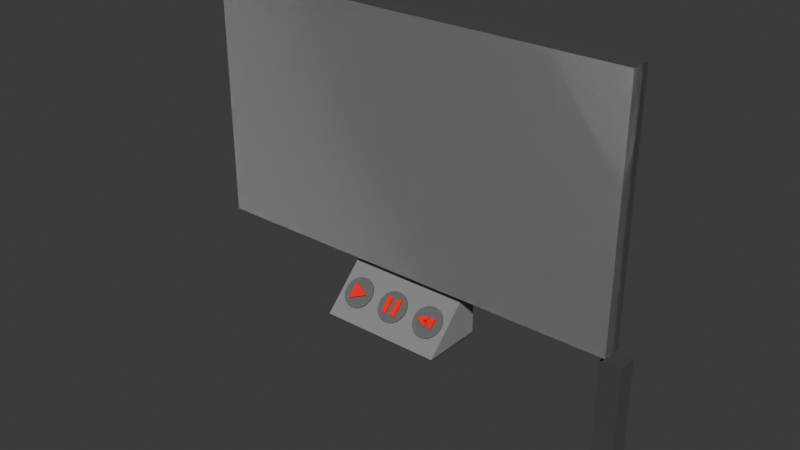 # Source: info-boards.blend  (saved by Blender 4.5.90; exported with 4.5.12 LTS)
import bpy
from mathutils import Matrix  # noqa: F401  (used for matrix-valued properties, if any)

bpy.ops.wm.read_factory_settings(use_empty=True)
scene = bpy.context.scene
scene.name = 'Scene'

# ---- collections
col_large_info_board = bpy.data.collections.new('large-info-board'); scene.collection.children.link(col_large_info_board)
col_play_button = bpy.data.collections.new('play-button'); col_large_info_board.children.link(col_play_button)
col_restart_button = bpy.data.collections.new('restart-button'); col_large_info_board.children.link(col_restart_button)
col_assembly = bpy.data.collections.new('assembly'); col_large_info_board.children.link(col_assembly)
col_pause_button = bpy.data.collections.new('pause-button'); col_large_info_board.children.link(col_pause_button)

# ---- materials (node trees are filled in below, after node groups)
mat_button_disc = bpy.data.materials.new('button-disc')
mat_button_symbol = bpy.data.materials.new('button-symbol')
mat_panel_dark = bpy.data.materials.new('panel-dark')
mat_panel_light = bpy.data.materials.new('panel-light')

# ---- material node trees
mat_button_disc.use_nodes = True; mat_button_disc.node_tree.nodes.clear()
_N = mat_button_disc.node_tree.nodes; _L = mat_button_disc.node_tree.links
n0 = _N.new('ShaderNodeBsdfPrincipled'); n0.name = 'Principled BSDF'; n0.location = (-200, 100)
n0.inputs[0].default_value = (0.1301, 0.1301, 0.1301, 1.0)
n0.inputs[2].default_value = 1.0
n1 = _N.new('ShaderNodeOutputMaterial'); n1.name = 'Material Output'; n1.location = (200, 100)
_L.new(n0.outputs[0], n1.inputs[0])
n1.is_active_output = True
mat_button_symbol.use_nodes = True; mat_button_symbol.node_tree.nodes.clear()
_N = mat_button_symbol.node_tree.nodes; _L = mat_button_symbol.node_tree.links
n0 = _N.new('ShaderNodeBsdfPrincipled'); n0.name = 'Principled BSDF'; n0.location = (-200, 100)
n0.inputs[0].default_value = (1.0, 0.0, 0.0, 1.0)
n0.inputs[2].default_value = 1.0
n1 = _N.new('ShaderNodeOutputMaterial'); n1.name = 'Material Output'; n1.location = (200, 100)
_L.new(n0.outputs[0], n1.inputs[0])
n1.is_active_output = True
mat_panel_dark.use_nodes = True; mat_panel_dark.node_tree.nodes.clear()
_N = mat_panel_dark.node_tree.nodes; _L = mat_panel_dark.node_tree.links
n0 = _N.new('ShaderNodeBsdfPrincipled'); n0.name = 'Principled BSDF'; n0.location = (-200, 100)
n0.inputs[0].default_value = (0.05781, 0.05781, 0.05781, 1.0)
n0.inputs[2].default_value = 1.0
n1 = _N.new('ShaderNodeOutputMaterial'); n1.name = 'Material Output'; n1.location = (200, 100)
_L.new(n0.outputs[0], n1.inputs[0])
n1.is_active_output = True
mat_panel_light.use_nodes = True; mat_panel_light.node_tree.nodes.clear()
_N = mat_panel_light.node_tree.nodes; _L = mat_panel_light.node_tree.links
n0 = _N.new('ShaderNodeBsdfPrincipled'); n0.name = 'Principled BSDF'; n0.location = (-200, 100)
n0.inputs[0].default_value = (0.2462, 0.2462, 0.2462, 1.0)
n0.inputs[2].default_value = 1.0
n1 = _N.new('ShaderNodeOutputMaterial'); n1.name = 'Material Output'; n1.location = (200, 100)
_L.new(n0.outputs[0], n1.inputs[0])
n1.is_active_output = True

# ---- world
world_world = bpy.data.worlds.new('World'); scene.world = world_world
world_world.use_nodes = True; world_world.node_tree.nodes.clear()
_N = world_world.node_tree.nodes; _L = world_world.node_tree.links
n0 = _N.new('ShaderNodeOutputWorld'); n0.name = 'World Output'; n0.location = (200, 100)
n1 = _N.new('ShaderNodeBackground'); n1.name = 'Background'; n1.location = (-200, 100)
n1.inputs[0].default_value = (0.05088, 0.05088, 0.05088, 1.0)
_L.new(n1.outputs[0], n0.inputs[0])
n0.is_active_output = True
world_world.color = (0.05088, 0.05088, 0.05088)
world_world.sun_shadow_jitter_overblur = 0.0

# ---- meshes
me_cylinder_023 = bpy.data.meshes.new('Cylinder.023')
me_cylinder_023.from_pydata([(-2.667, 6.22, 91.66), (-2.472, 6.2, 91.66), (-2.667, 6.22, 93.66), (-2.862, 6.2, 91.66), (-3.049, 6.144, 91.66), (-2.862, 6.2, 93.66), (-3.049, 6.144, 93.66), (-3.222, 6.051, 93.66), (-3.374, 5.927, 93.66), (-3.222, 6.051, 91.66), (-3.374, 5.927, 91.66), (-3.498, 5.775, 91.66), (-3.591, 5.602, 91.66), (-3.498, 5.775, 93.66), (-3.591, 5.602, 93.66), (-3.647, 5.415, 93.66), (-3.667, 5.22, 93.66), (-3.647, 5.415, 91.66), (-3.667, 5.22, 91.66), (-3.647, 5.025, 91.66), (-3.591, 4.837, 91.66), (-3.647, 5.025, 93.66), (-3.591, 4.837, 93.66), (-3.498, 4.664, 93.66), (-3.374, 4.513, 93.66), (-3.498, 4.664, 91.66), (-3.374, 4.513, 91.66), (-3.222, 4.388, 91.66), (-3.049, 4.296, 91.66), (-3.222, 4.388, 93.66), (-3.049, 4.296, 93.66), (-2.862, 4.239, 93.66), (-2.667, 4.22, 93.66), (-2.862, 4.239, 91.66), (-2.667, 4.22, 91.66), (-2.472, 4.239, 91.66), (-2.284, 4.296, 91.66), (-2.472, 4.239, 93.66), (-2.284, 4.296, 93.66), (-2.111, 4.388, 93.66), (-1.96, 4.513, 93.66), (-2.111, 4.388, 91.66), (-1.96, 4.513, 91.66), (-1.835, 4.664, 91.66), (-1.743, 4.837, 91.66), (-1.835, 4.664, 93.66), (-1.743, 4.837, 93.66), (-1.686, 5.025, 93.66), (-1.667, 5.22, 93.66), (-1.686, 5.025, 91.66), (-1.667, 5.22, 91.66), (-1.686, 5.415, 91.66), (-1.743, 5.602, 91.66), (-1.686, 5.415, 93.66), (-1.743, 5.602, 93.66), (-1.835, 5.775, 93.66), (-1.96, 5.927, 93.66), (-1.835, 5.775, 91.66), (-1.96, 5.927, 91.66), (-2.111, 6.051, 91.66), (-2.284, 6.144, 91.66), (-2.111, 6.051, 93.66), (-2.284, 6.144, 93.66), (-2.472, 6.2, 93.66), (-3.067, 4.687, 93.67), (-3.067, 5.754, 93.67), (-3.067, 4.687, 95.67), (-2.0, 5.22, 93.67), (-2.0, 5.22, 93.67), (-2.0, 5.22, 95.67), (-2.0, 5.22, 95.67), (-3.067, 5.754, 95.67)], [], [(0, 1, 60, 59, 58, 57, 52, 51, 50, 49, 44, 43, 42, 41, 36, 35, 34, 33, 28, 27, 26, 25, 20, 19, 18, 17, 12, 11, 10, 9, 4, 3), (0, 2, 63, 1), (3, 5, 2, 0), (4, 6, 5, 3), (63, 2, 5, 6, 7, 8, 13, 14, 15, 16, 21, 22, 23, 24, 29, 30, 31, 32, 37, 38, 39, 40, 45, 46, 47, 48, 53, 54, 55, 56, 61, 62), (9, 7, 6, 4), (10, 8, 7, 9), (11, 13, 8, 10), (12, 14, 13, 11), (17, 15, 14, 12), (18, 16, 15, 17), (19, 21, 16, 18), (20, 22, 21, 19), (25, 23, 22, 20), (26, 24, 23, 25), (27, 29, 24, 26), (28, 30, 29, 27), (33, 31, 30, 28), (34, 32, 31, 33), (35, 37, 32, 34), (36, 38, 37, 35), (41, 39, 38, 36), (42, 40, 39, 41), (43, 45, 40, 42), (44, 46, 45, 43), (49, 47, 46, 44), (50, 48, 47, 49), (51, 53, 48, 50), (52, 54, 53, 51), (57, 55, 54, 52), (58, 56, 55, 57), (59, 61, 56, 58), (60, 62, 61, 59), (1, 63, 62, 60), (65, 68, 67, 64), (64, 66, 71, 65), (67, 69, 66, 64), (68, 70, 69, 67), (70, 71, 66, 69), (65, 71, 70, 68)])
me_cylinder_023.polygons.foreach_set('material_index', [0, 0, 0, 0, 0, 0, 0, 0, 0, 0, 0, 0, 0, 0, 0, 0, 0, 0, 0, 0, 0, 0, 0, 0, 0, 0, 0, 0, 0, 0, 0, 0, 0, 0, 1, 1, 1, 1, 1, 1])
_uv = me_cylinder_023.uv_layers.new(name='UVMap')
_uv.uv.foreach_set('vector', [0.75, 0.49, 0.7968, 0.4854, 0.8418, 0.4717, 0.8833, 0.4496, 0.9197, 0.4197, 0.9496, 0.3833, 0.9717, 0.3418, 0.9854, 0.2968, 0.99, 0.25, 0.9854, 0.2032, 0.9717, 0.1582, 0.9496, 0.1167, 0.9197, 0.08029, 0.8833, 0.05045, 0.8418, 0.02827, 0.7968, 0.01461, 0.75, 0.01, 0.7032, 0.01461, 0.6582, 0.02827, 0.6167, 0.05045, 0.5803, 0.08029, 0.5504, 0.1167, 0.5283, 0.1582, 0.5146, 0.2032, 0.51, 0.25, 0.5146, 0.2968, 0.5283, 0.3418, 0.5504, 0.3833, 0.5803, 0.4197, 0.6167, 0.4496, 0.6582, 0.4717, 0.7032, 0.4854, 1.0, 0.5, 1.0, 1.0, 0.9688, 1.0, 0.9688, 0.5, 0.03125, 0.5, 0.03125, 1.0, 0.0, 1.0, 0.0, 0.5, 0.0625, 0.5, 0.0625, 1.0, 0.03125, 1.0, 0.03125, 0.5, 0.2968, 0.4854, 0.25, 0.49, 0.2032, 0.4854, 0.1582, 0.4717, 0.1167, 0.4496, 0.08029, 0.4197, 0.05045, 0.3833, 0.02827, 0.3418, 0.01461, 0.2968, 0.01, 0.25, 0.01461, 0.2032, 0.02827, 0.1582, 0.05045, 0.1167, 0.08029, 0.08029, 0.1167, 0.05045, 0.1582, 0.02827, 0.2032, 0.01461, 0.25, 0.01, 0.2968, 0.01461, 0.3418, 0.02827, 0.3833, 0.05045, 0.4197, 0.08029, 0.4496, 0.1167, 0.4717, 0.1582, 0.4854, 0.2032, 0.49, 0.25, 0.4854, 0.2968, 0.4717, 0.3418, 0.4496, 0.3833, 0.4197, 0.4197, 0.3833, 0.4496, 0.3418, 0.4717, 0.09375, 0.5, 0.09375, 1.0, 0.0625, 1.0, 0.0625, 0.5, 0.125, 0.5, 0.125, 1.0, 0.09375, 1.0, 0.09375, 0.5, 0.1562, 0.5, 0.1562, 1.0, 0.125, 1.0, 0.125, 0.5, 0.1875, 0.5, 0.1875, 1.0, 0.1562, 1.0, 0.1562, 0.5, 0.2188, 0.5, 0.2188, 1.0, 0.1875, 1.0, 0.1875, 0.5, 0.25, 0.5, 0.25, 1.0, 0.2188, 1.0, 0.2188, 0.5, 0.2812, 0.5, 0.2812, 1.0, 0.25, 1.0, 0.25, 0.5, 0.3125, 0.5, 0.3125, 1.0, 0.2812, 1.0, 0.2812, 0.5, 0.3438, 0.5, 0.3438, 1.0, 0.3125, 1.0, 0.3125, 0.5, 0.375, 0.5, 0.375, 1.0, 0.3438, 1.0, 0.3438, 0.5, 0.4062, 0.5, 0.4062, 1.0, 0.375, 1.0, 0.375, 0.5, 0.4375, 0.5, 0.4375, 1.0, 0.4062, 1.0, 0.4062, 0.5, 0.4688, 0.5, 0.4688, 1.0, 0.4375, 1.0, 0.4375, 0.5, 0.5, 0.5, 0.5, 1.0, 0.4688, 1.0, 0.4688, 0.5, 0.5312, 0.5, 0.5312, 1.0, 0.5, 1.0, 0.5, 0.5, 0.5625, 0.5, 0.5625, 1.0, 0.5312, 1.0, 0.5312, 0.5, 0.5938, 0.5, 0.5938, 1.0, 0.5625, 1.0, 0.5625, 0.5, 0.625, 0.5, 0.625, 1.0, 0.5938, 1.0, 0.5938, 0.5, 0.6562, 0.5, 0.6562, 1.0, 0.625, 1.0, 0.625, 0.5, 0.6875, 0.5, 0.6875, 1.0, 0.6562, 1.0, 0.6562, 0.5, 0.7188, 0.5, 0.7188, 1.0, 0.6875, 1.0, 0.6875, 0.5, 0.75, 0.5, 0.75, 1.0, 0.7188, 1.0, 0.7188, 0.5, 0.7812, 0.5, 0.7812, 1.0, 0.75, 1.0, 0.75, 0.5, 0.8125, 0.5, 0.8125, 1.0, 0.7812, 1.0, 0.7812, 0.5, 0.8438, 0.5, 0.8438, 1.0, 0.8125, 1.0, 0.8125, 0.5, 0.875, 0.5, 0.875, 1.0, 0.8438, 1.0, 0.8438, 0.5, 0.9062, 0.5, 0.9062, 1.0, 0.875, 1.0, 0.875, 0.5, 0.9375, 0.5, 0.9375, 1.0, 0.9062, 1.0, 0.9062, 0.5, 0.9688, 0.5, 0.9688, 1.0, 0.9375, 1.0, 0.9375, 0.5, 0.125, 0.5, 0.375, 0.5, 0.375, 0.75, 0.125, 0.75, 0.375, 0.0, 0.625, 0.0, 0.625, 0.25, 0.375, 0.25, 0.375, 0.75, 0.625, 0.75, 0.625, 1.0, 0.375, 1.0, 0.375, 0.5, 0.625, 0.5, 0.625, 0.75, 0.375, 0.75, 0.625, 0.5, 0.875, 0.5, 0.875, 0.75, 0.625, 0.75, 0.375, 0.25, 0.625, 0.25, 0.625, 0.5, 0.375, 0.5])
me_cylinder_023.materials.append(mat_button_disc)
me_cylinder_023.materials.append(mat_button_symbol)
me_cylinder_023.update()
me_cylinder_022 = bpy.data.meshes.new('Cylinder.022')
me_cylinder_022.from_pydata([(2.667, 6.22, 91.66), (2.862, 6.2, 91.66), (2.667, 6.22, 93.66), (2.472, 6.2, 91.66), (2.284, 6.144, 91.66), (2.472, 6.2, 93.66), (2.284, 6.144, 93.66), (2.111, 6.051, 93.66), (1.96, 5.927, 93.66), (2.111, 6.051, 91.66), (1.96, 5.927, 91.66), (1.835, 5.775, 91.66), (1.743, 5.602, 91.66), (1.835, 5.775, 93.66), (1.743, 5.602, 93.66), (1.686, 5.415, 93.66), (1.667, 5.22, 93.66), (1.686, 5.415, 91.66), (1.667, 5.22, 91.66), (1.686, 5.025, 91.66), (1.743, 4.837, 91.66), (1.686, 5.025, 93.66), (1.743, 4.837, 93.66), (1.835, 4.664, 93.66), (1.96, 4.513, 93.66), (1.835, 4.664, 91.66), (1.96, 4.513, 91.66), (2.111, 4.388, 91.66), (2.284, 4.296, 91.66), (2.111, 4.388, 93.66), (2.284, 4.296, 93.66), (2.472, 4.239, 93.66), (2.667, 4.22, 93.66), (2.472, 4.239, 91.66), (2.667, 4.22, 91.66), (2.862, 4.239, 91.66), (3.049, 4.296, 91.66), (2.862, 4.239, 93.66), (3.049, 4.296, 93.66), (3.222, 4.388, 93.66), (3.374, 4.513, 93.66), (3.222, 4.388, 91.66), (3.374, 4.513, 91.66), (3.498, 4.664, 91.66), (3.591, 4.837, 91.66), (3.498, 4.664, 93.66), (3.591, 4.837, 93.66), (3.647, 5.025, 93.66), (3.667, 5.22, 93.66), (3.647, 5.025, 91.66), (3.667, 5.22, 91.66), (3.647, 5.415, 91.66), (3.591, 5.602, 91.66), (3.647, 5.415, 93.66), (3.591, 5.602, 93.66), (3.498, 5.775, 93.66), (3.374, 5.927, 93.66), (3.498, 5.775, 91.66), (3.374, 5.927, 91.66), (3.222, 6.051, 91.66), (3.049, 6.144, 91.66), (3.222, 6.051, 93.66), (3.049, 6.144, 93.66), (2.862, 6.2, 93.66), (2.7, 4.854, 95.67), (2.7, 5.587, 95.67), (2.7, 4.854, 93.67), (1.967, 5.22, 95.67), (1.967, 5.22, 95.67), (1.967, 5.22, 93.67), (1.967, 5.22, 93.67), (2.7, 5.587, 93.67), (3.145, 4.854, 95.67), (3.145, 5.587, 95.67), (3.145, 4.854, 93.67), (2.412, 5.22, 95.67), (2.412, 5.22, 95.67), (2.412, 5.22, 93.67), (2.412, 5.22, 93.67), (3.145, 5.587, 93.67)], [], [(0, 1, 60, 59, 58, 57, 52, 51, 50, 49, 44, 43, 42, 41, 36, 35, 34, 33, 28, 27, 26, 25, 20, 19, 18, 17, 12, 11, 10, 9, 4, 3), (0, 2, 63, 1), (3, 5, 2, 0), (4, 6, 5, 3), (63, 2, 5, 6, 7, 8, 13, 14, 15, 16, 21, 22, 23, 24, 29, 30, 31, 32, 37, 38, 39, 40, 45, 46, 47, 48, 53, 54, 55, 56, 61, 62), (9, 7, 6, 4), (10, 8, 7, 9), (11, 13, 8, 10), (12, 14, 13, 11), (17, 15, 14, 12), (18, 16, 15, 17), (19, 21, 16, 18), (20, 22, 21, 19), (25, 23, 22, 20), (26, 24, 23, 25), (27, 29, 24, 26), (28, 30, 29, 27), (33, 31, 30, 28), (34, 32, 31, 33), (35, 37, 32, 34), (36, 38, 37, 35), (41, 39, 38, 36), (42, 40, 39, 41), (43, 45, 40, 42), (44, 46, 45, 43), (49, 47, 46, 44), (50, 48, 47, 49), (51, 53, 48, 50), (52, 54, 53, 51), (57, 55, 54, 52), (58, 56, 55, 57), (59, 61, 56, 58), (60, 62, 61, 59), (1, 63, 62, 60), (65, 68, 67, 64), (64, 66, 71, 65), (67, 69, 66, 64), (68, 70, 69, 67), (70, 71, 66, 69), (65, 71, 70, 68), (73, 76, 75, 72), (72, 74, 79, 73), (75, 77, 74, 72), (76, 78, 77, 75), (78, 79, 74, 77), (73, 79, 78, 76)])
me_cylinder_022.polygons.foreach_set('material_index', [0, 0, 0, 0, 0, 0, 0, 0, 0, 0, 0, 0, 0, 0, 0, 0, 0, 0, 0, 0, 0, 0, 0, 0, 0, 0, 0, 0, 0, 0, 0, 0, 0, 0, 1, 1, 1, 1, 1, 1, 1, 1, 1, 1, 1, 1])
_uv = me_cylinder_022.uv_layers.new(name='UVMap')
_uv.uv.foreach_set('vector', [0.75, 0.49, 0.7968, 0.4854, 0.8418, 0.4717, 0.8833, 0.4496, 0.9197, 0.4197, 0.9496, 0.3833, 0.9717, 0.3418, 0.9854, 0.2968, 0.99, 0.25, 0.9854, 0.2032, 0.9717, 0.1582, 0.9496, 0.1167, 0.9197, 0.08029, 0.8833, 0.05045, 0.8418, 0.02827, 0.7968, 0.01461, 0.75, 0.01, 0.7032, 0.01461, 0.6582, 0.02827, 0.6167, 0.05045, 0.5803, 0.08029, 0.5504, 0.1167, 0.5283, 0.1582, 0.5146, 0.2032, 0.51, 0.25, 0.5146, 0.2968, 0.5283, 0.3418, 0.5504, 0.3833, 0.5803, 0.4197, 0.6167, 0.4496, 0.6582, 0.4717, 0.7032, 0.4854, 1.0, 0.5, 1.0, 1.0, 0.9688, 1.0, 0.9688, 0.5, 0.03125, 0.5, 0.03125, 1.0, 0.0, 1.0, 0.0, 0.5, 0.0625, 0.5, 0.0625, 1.0, 0.03125, 1.0, 0.03125, 0.5, 0.2968, 0.4854, 0.25, 0.49, 0.2032, 0.4854, 0.1582, 0.4717, 0.1167, 0.4496, 0.08029, 0.4197, 0.05045, 0.3833, 0.02827, 0.3418, 0.01461, 0.2968, 0.01, 0.25, 0.01461, 0.2032, 0.02827, 0.1582, 0.05045, 0.1167, 0.08029, 0.08029, 0.1167, 0.05045, 0.1582, 0.02827, 0.2032, 0.01461, 0.25, 0.01, 0.2968, 0.01461, 0.3418, 0.02827, 0.3833, 0.05045, 0.4197, 0.08029, 0.4496, 0.1167, 0.4717, 0.1582, 0.4854, 0.2032, 0.49, 0.25, 0.4854, 0.2968, 0.4717, 0.3418, 0.4496, 0.3833, 0.4197, 0.4197, 0.3833, 0.4496, 0.3418, 0.4717, 0.09375, 0.5, 0.09375, 1.0, 0.0625, 1.0, 0.0625, 0.5, 0.125, 0.5, 0.125, 1.0, 0.09375, 1.0, 0.09375, 0.5, 0.1562, 0.5, 0.1562, 1.0, 0.125, 1.0, 0.125, 0.5, 0.1875, 0.5, 0.1875, 1.0, 0.1562, 1.0, 0.1562, 0.5, 0.2188, 0.5, 0.2188, 1.0, 0.1875, 1.0, 0.1875, 0.5, 0.25, 0.5, 0.25, 1.0, 0.2188, 1.0, 0.2188, 0.5, 0.2812, 0.5, 0.2812, 1.0, 0.25, 1.0, 0.25, 0.5, 0.3125, 0.5, 0.3125, 1.0, 0.2812, 1.0, 0.2812, 0.5, 0.3438, 0.5, 0.3438, 1.0, 0.3125, 1.0, 0.3125, 0.5, 0.375, 0.5, 0.375, 1.0, 0.3438, 1.0, 0.3438, 0.5, 0.4062, 0.5, 0.4062, 1.0, 0.375, 1.0, 0.375, 0.5, 0.4375, 0.5, 0.4375, 1.0, 0.4062, 1.0, 0.4062, 0.5, 0.4688, 0.5, 0.4688, 1.0, 0.4375, 1.0, 0.4375, 0.5, 0.5, 0.5, 0.5, 1.0, 0.4688, 1.0, 0.4688, 0.5, 0.5312, 0.5, 0.5312, 1.0, 0.5, 1.0, 0.5, 0.5, 0.5625, 0.5, 0.5625, 1.0, 0.5312, 1.0, 0.5312, 0.5, 0.5938, 0.5, 0.5938, 1.0, 0.5625, 1.0, 0.5625, 0.5, 0.625, 0.5, 0.625, 1.0, 0.5938, 1.0, 0.5938, 0.5, 0.6562, 0.5, 0.6562, 1.0, 0.625, 1.0, 0.625, 0.5, 0.6875, 0.5, 0.6875, 1.0, 0.6562, 1.0, 0.6562, 0.5, 0.7188, 0.5, 0.7188, 1.0, 0.6875, 1.0, 0.6875, 0.5, 0.75, 0.5, 0.75, 1.0, 0.7188, 1.0, 0.7188, 0.5, 0.7812, 0.5, 0.7812, 1.0, 0.75, 1.0, 0.75, 0.5, 0.8125, 0.5, 0.8125, 1.0, 0.7812, 1.0, 0.7812, 0.5, 0.8438, 0.5, 0.8438, 1.0, 0.8125, 1.0, 0.8125, 0.5, 0.875, 0.5, 0.875, 1.0, 0.8438, 1.0, 0.8438, 0.5, 0.9062, 0.5, 0.9062, 1.0, 0.875, 1.0, 0.875, 0.5, 0.9375, 0.5, 0.9375, 1.0, 0.9062, 1.0, 0.9062, 0.5, 0.9688, 0.5, 0.9688, 1.0, 0.9375, 1.0, 0.9375, 0.5, 0.125, 0.5, 0.375, 0.5, 0.375, 0.75, 0.125, 0.75, 0.375, 0.0, 0.625, 0.0, 0.625, 0.25, 0.375, 0.25, 0.375, 0.75, 0.625, 0.75, 0.625, 1.0, 0.375, 1.0, 0.375, 0.5, 0.625, 0.5, 0.625, 0.75, 0.375, 0.75, 0.625, 0.5, 0.875, 0.5, 0.875, 0.75, 0.625, 0.75, 0.375, 0.25, 0.625, 0.25, 0.625, 0.5, 0.375, 0.5, 0.125, 0.5, 0.375, 0.5, 0.375, 0.75, 0.125, 0.75, 0.375, 0.0, 0.625, 0.0, 0.625, 0.25, 0.375, 0.25, 0.375, 0.75, 0.625, 0.75, 0.625, 1.0, 0.375, 1.0, 0.375, 0.5, 0.625, 0.5, 0.625, 0.75, 0.375, 0.75, 0.625, 0.5, 0.875, 0.5, 0.875, 0.75, 0.625, 0.75, 0.375, 0.25, 0.625, 0.25, 0.625, 0.5, 0.375, 0.5])
me_cylinder_022.materials.append(mat_button_disc)
me_cylinder_022.materials.append(mat_button_symbol)
me_cylinder_022.update()
me_cube_002 = bpy.data.meshes.new('Cube.002')
me_cube_002.from_pydata([(-3.0, -1.0, 1.077), (-3.0, -1.0, 3.077), (-3.0, 1.0, 1.077), (-3.0, 1.0, 3.077), (-1.0, -1.0, 1.077), (-1.0, -1.0, 3.077), (-1.0, 1.0, 1.077), (-1.0, 1.0, 3.077), (-1.0, -0.9091, 1.077), (-1.0, -0.9091, 0.0), (-1.0, -1.0, 1.077), (-1.0, -1.0, 0.0), (-3.0, -0.9091, 1.077), (-3.0, -0.9091, 0.0), (-3.0, -1.0, 1.077), (-3.0, -1.0, 0.0), (-1.0, 1.0, 1.077), (-1.0, 1.0, 0.0), (-1.0, 0.9091, 1.077), (-1.0, 0.9091, 0.0), (-3.0, 1.0, 1.077), (-3.0, 1.0, 0.0), (-3.0, 0.9091, 1.077), (-3.0, 0.9091, 0.0), (-1.0, -0.2727, 0.7697), (-1.0, 0.2727, 0.7697), (-1.0, -0.2727, 1.077), (3.0, -0.2727, 0.7697), (3.0, 0.2727, 0.7697), (3.0, -0.2727, 0.7697), (3.0, 0.2727, 0.7697), (-1.0, 0.2727, 1.077), (-3.0, -0.2727, 0.7546), (-3.0, -0.2727, 0.77), (-3.0, 0.2727, 0.7546), (-3.0, 0.2727, 0.77), (3.0, -0.2727, 0.7546), (3.0, -0.2727, 0.77), (3.0, 0.2727, 0.7546), (3.0, 0.2727, 0.77), (-3.0, -0.2727, 0.7692), (-3.0, 0.2727, 0.7692), (-3.0, -0.2727, 1.077), (-1.0, -0.2727, 0.7692), (-1.0, 0.2727, 0.7692), (-1.0, -0.2727, 1.077), (-1.0, 0.2727, 1.077), (-3.0, 0.2727, 1.077)], [], [(0, 1, 3, 2), (2, 3, 7, 6), (6, 7, 5, 4), (4, 5, 1, 0), (2, 6, 4, 0), (7, 3, 1, 5), (8, 12, 14, 10), (11, 10, 14, 15), (15, 14, 12, 13), (13, 9, 11, 15), (9, 8, 10, 11), (13, 12, 8, 9), (16, 20, 22, 18), (19, 18, 22, 23), (23, 22, 20, 21), (21, 17, 19, 23), (17, 16, 18, 19), (21, 20, 16, 17), (25, 28, 27, 24), (24, 26, 31, 25), (27, 29, 26, 24), (28, 30, 29, 27), (30, 31, 26, 29), (25, 31, 30, 28), (32, 33, 35, 34), (34, 35, 39, 38), (38, 39, 37, 36), (36, 37, 33, 32), (34, 38, 36, 32), (39, 35, 33, 37), (41, 44, 43, 40), (40, 42, 47, 41), (43, 45, 42, 40), (44, 46, 45, 43), (46, 47, 42, 45), (41, 47, 46, 44)])
me_cube_002.polygons.foreach_set('material_index', [0, 0, 0, 0, 0, 0, 0, 0, 0, 0, 0, 0, 0, 0, 0, 0, 0, 0, 1, 1, 1, 1, 1, 1, 0, 0, 0, 0, 0, 0, 1, 1, 1, 1, 1, 1])
_uv = me_cube_002.uv_layers.new(name='UVMap')
_uv.uv.foreach_set('vector', [0.375, 0.0, 0.625, 0.0, 0.625, 0.25, 0.375, 0.25, 0.375, 0.25, 0.625, 0.25, 0.625, 0.5, 0.375, 0.5, 0.375, 0.5, 0.625, 0.5, 0.625, 0.75, 0.375, 0.75, 0.375, 0.75, 0.625, 0.75, 0.625, 1.0, 0.375, 1.0, 0.125, 0.5, 0.375, 0.5, 0.375, 0.75, 0.125, 0.75, 0.625, 0.5, 0.875, 0.5, 0.875, 0.75, 0.625, 0.75, 0.625, 0.5, 0.875, 0.5, 0.875, 0.75, 0.625, 0.75, 0.375, 0.75, 0.625, 0.75, 0.625, 1.0, 0.375, 1.0, 0.375, 0.0, 0.625, 0.0, 0.625, 0.25, 0.375, 0.25, 0.125, 0.5, 0.375, 0.5, 0.375, 0.75, 0.125, 0.75, 0.375, 0.5, 0.625, 0.5, 0.625, 0.75, 0.375, 0.75, 0.375, 0.25, 0.625, 0.25, 0.625, 0.5, 0.375, 0.5, 0.625, 0.5, 0.875, 0.5, 0.875, 0.75, 0.625, 0.75, 0.375, 0.75, 0.625, 0.75, 0.625, 1.0, 0.375, 1.0, 0.375, 0.0, 0.625, 0.0, 0.625, 0.25, 0.375, 0.25, 0.125, 0.5, 0.375, 0.5, 0.375, 0.75, 0.125, 0.75, 0.375, 0.5, 0.625, 0.5, 0.625, 0.75, 0.375, 0.75, 0.375, 0.25, 0.625, 0.25, 0.625, 0.5, 0.375, 0.5, 0.125, 0.5, 0.375, 0.5, 0.375, 0.75, 0.125, 0.75, 0.375, 0.0, 0.625, 0.0, 0.625, 0.25, 0.375, 0.25, 0.375, 0.75, 0.625, 0.75, 0.625, 1.0, 0.375, 1.0, 0.375, 0.5, 0.625, 0.5, 0.625, 0.75, 0.375, 0.75, 0.625, 0.5, 0.875, 0.5, 0.875, 0.75, 0.625, 0.75, 0.375, 0.25, 0.625, 0.25, 0.625, 0.5, 0.375, 0.5, 0.375, 0.0, 0.625, 0.0, 0.625, 0.25, 0.375, 0.25, 0.375, 0.25, 0.625, 0.25, 0.625, 0.5, 0.375, 0.5, 0.375, 0.5, 0.625, 0.5, 0.625, 0.75, 0.375, 0.75, 0.375, 0.75, 0.625, 0.75, 0.625, 1.0, 0.375, 1.0, 0.125, 0.5, 0.375, 0.5, 0.375, 0.75, 0.125, 0.75, 0.625, 0.5, 0.875, 0.5, 0.875, 0.75, 0.625, 0.75, 0.125, 0.5, 0.375, 0.5, 0.375, 0.75, 0.125, 0.75, 0.375, 0.0, 0.625, 0.0, 0.625, 0.25, 0.375, 0.25, 0.375, 0.75, 0.625, 0.75, 0.625, 1.0, 0.375, 1.0, 0.375, 0.5, 0.625, 0.5, 0.625, 0.75, 0.375, 0.75, 0.625, 0.5, 0.875, 0.5, 0.875, 0.75, 0.625, 0.75, 0.375, 0.25, 0.625, 0.25, 0.625, 0.5, 0.375, 0.5])
me_cube_002.materials.append(mat_panel_dark)
me_cube_002.materials.append(mat_panel_light)
me_cube_002.update()
me_cube_003 = bpy.data.meshes.new('Cube.003')
me_cube_003.from_pydata([(-1.0, -1.0, -1.0), (-1.0, -1.0, 1.0), (-1.0, 1.0, -1.0), (-1.0, 1.0, 1.0), (1.0, -1.0, -1.0), (1.0, -1.0, 1.0), (1.0, 1.0, -1.0), (1.0, 1.0, 1.0)], [], [(0, 1, 3, 2), (2, 3, 7, 6), (6, 7, 5, 4), (4, 5, 1, 0), (2, 6, 4, 0), (7, 3, 1, 5)])
_uv = me_cube_003.uv_layers.new(name='UVMap')
_uv.uv.foreach_set('vector', [0.375, 0.0, 0.625, 0.0, 0.625, 0.25, 0.375, 0.25, 0.375, 0.25, 0.625, 0.25, 0.625, 0.5, 0.375, 0.5, 0.375, 0.5, 0.625, 0.5, 0.625, 0.75, 0.375, 0.75, 0.375, 0.75, 0.625, 0.75, 0.625, 1.0, 0.375, 1.0, 0.125, 0.5, 0.375, 0.5, 0.375, 0.75, 0.125, 0.75, 0.625, 0.5, 0.875, 0.5, 0.875, 0.75, 0.625, 0.75])
me_cube_003.update()
me_cylinder_012 = bpy.data.meshes.new('Cylinder.012')
me_cylinder_012.from_pydata([(-4.768e-07, 6.22, 91.66), (0.1951, 6.2, 91.66), (-4.768e-07, 6.22, 93.66), (-0.1951, 6.2, 91.66), (-0.3827, 6.144, 91.66), (-0.1951, 6.2, 93.66), (-0.3827, 6.144, 93.66), (-0.5556, 6.051, 93.66), (-0.7071, 5.927, 93.66), (-0.5556, 6.051, 91.66), (-0.7071, 5.927, 91.66), (-0.8315, 5.775, 91.66), (-0.9239, 5.602, 91.66), (-0.8315, 5.775, 93.66), (-0.9239, 5.602, 93.66), (-0.9808, 5.415, 93.66), (-1.0, 5.22, 93.66), (-0.9808, 5.415, 91.66), (-1.0, 5.22, 91.66), (-0.9808, 5.025, 91.66), (-0.9239, 4.837, 91.66), (-0.9808, 5.025, 93.66), (-0.9239, 4.837, 93.66), (-0.8315, 4.664, 93.66), (-0.7071, 4.513, 93.66), (-0.8315, 4.664, 91.66), (-0.7071, 4.513, 91.66), (-0.5556, 4.388, 91.66), (-0.3827, 4.296, 91.66), (-0.5556, 4.388, 93.66), (-0.3827, 4.296, 93.66), (-0.1951, 4.239, 93.66), (-4.768e-07, 4.22, 93.66), (-0.1951, 4.239, 91.66), (-4.768e-07, 4.22, 91.66), (0.1951, 4.239, 91.66), (0.3827, 4.296, 91.66), (0.1951, 4.239, 93.66), (0.3827, 4.296, 93.66), (0.5556, 4.388, 93.66), (0.7071, 4.513, 93.66), (0.5556, 4.388, 91.66), (0.7071, 4.513, 91.66), (0.8315, 4.664, 91.66), (0.9239, 4.837, 91.66), (0.8315, 4.664, 93.66), (0.9239, 4.837, 93.66), (0.9808, 5.025, 93.66), (1.0, 5.22, 93.66), (0.9808, 5.025, 91.66), (1.0, 5.22, 91.66), (0.9808, 5.415, 91.66), (0.9239, 5.602, 91.66), (0.9808, 5.415, 93.66), (0.9239, 5.602, 93.66), (0.8315, 5.775, 93.66), (0.7071, 5.927, 93.66), (0.8315, 5.775, 91.66), (0.7071, 5.927, 91.66), (0.5556, 6.051, 91.66), (0.3827, 6.144, 91.66), (0.5556, 6.051, 93.66), (0.3827, 6.144, 93.66), (0.1951, 6.2, 93.66), (-0.5, 4.687, 93.67), (-0.5, 5.754, 93.67), (-0.5, 4.687, 95.67), (-0.1667, 4.687, 93.67), (-0.1667, 5.754, 93.67), (-0.1667, 4.687, 95.67), (-0.1667, 5.754, 95.67), (-0.5, 5.754, 95.67), (0.1667, 4.687, 93.67), (0.1667, 5.754, 93.67), (0.1667, 4.687, 95.67), (0.5, 4.687, 93.67), (0.5, 5.754, 93.67), (0.5, 4.687, 95.67), (0.5, 5.754, 95.67), (0.1667, 5.754, 95.67)], [], [(0, 3, 4, 9, 10, 11, 12, 17, 18, 19, 20, 25, 26, 27, 28, 33, 34, 35, 36, 41, 42, 43, 44, 49, 50, 51, 52, 57, 58, 59, 60, 1), (0, 1, 63, 2), (3, 0, 2, 5), (4, 3, 5, 6), (63, 62, 61, 56, 55, 54, 53, 48, 47, 46, 45, 40, 39, 38, 37, 32, 31, 30, 29, 24, 23, 22, 21, 16, 15, 14, 13, 8, 7, 6, 5, 2), (9, 4, 6, 7), (10, 9, 7, 8), (11, 10, 8, 13), (12, 11, 13, 14), (17, 12, 14, 15), (18, 17, 15, 16), (19, 18, 16, 21), (20, 19, 21, 22), (25, 20, 22, 23), (26, 25, 23, 24), (27, 26, 24, 29), (28, 27, 29, 30), (33, 28, 30, 31), (34, 33, 31, 32), (35, 34, 32, 37), (36, 35, 37, 38), (41, 36, 38, 39), (42, 41, 39, 40), (43, 42, 40, 45), (44, 43, 45, 46), (49, 44, 46, 47), (50, 49, 47, 48), (51, 50, 48, 53), (52, 51, 53, 54), (57, 52, 54, 55), (58, 57, 55, 56), (59, 58, 56, 61), (60, 59, 61, 62), (1, 60, 62, 63), (64, 65, 71, 66), (65, 64, 67, 68), (67, 64, 66, 69), (68, 67, 69, 70), (70, 69, 66, 71), (65, 68, 70, 71), (73, 72, 75, 76), (72, 73, 79, 74), (75, 72, 74, 77), (76, 75, 77, 78), (78, 77, 74, 79), (73, 76, 78, 79)])
me_cylinder_012.polygons.foreach_set('material_index', [0, 0, 0, 0, 0, 0, 0, 0, 0, 0, 0, 0, 0, 0, 0, 0, 0, 0, 0, 0, 0, 0, 0, 0, 0, 0, 0, 0, 0, 0, 0, 0, 0, 0, 1, 1, 1, 1, 1, 1, 1, 1, 1, 1, 1, 1])
_uv = me_cylinder_012.uv_layers.new(name='UVMap')
_uv.uv.foreach_set('vector', [0.75, 0.49, 0.7032, 0.4854, 0.6582, 0.4717, 0.6167, 0.4496, 0.5803, 0.4197, 0.5504, 0.3833, 0.5283, 0.3418, 0.5146, 0.2968, 0.51, 0.25, 0.5146, 0.2032, 0.5283, 0.1582, 0.5504, 0.1167, 0.5803, 0.08029, 0.6167, 0.05045, 0.6582, 0.02827, 0.7032, 0.01461, 0.75, 0.01, 0.7968, 0.01461, 0.8418, 0.02827, 0.8833, 0.05045, 0.9197, 0.08029, 0.9496, 0.1167, 0.9717, 0.1582, 0.9854, 0.2032, 0.99, 0.25, 0.9854, 0.2968, 0.9717, 0.3418, 0.9496, 0.3833, 0.9197, 0.4197, 0.8833, 0.4496, 0.8418, 0.4717, 0.7968, 0.4854, 1.0, 0.5, 0.9688, 0.5, 0.9688, 1.0, 1.0, 1.0, 0.03125, 0.5, 0.0, 0.5, 0.0, 1.0, 0.03125, 1.0, 0.0625, 0.5, 0.03125, 0.5, 0.03125, 1.0, 0.0625, 1.0, 0.2968, 0.4854, 0.3418, 0.4717, 0.3833, 0.4496, 0.4197, 0.4197, 0.4496, 0.3833, 0.4717, 0.3418, 0.4854, 0.2968, 0.49, 0.25, 0.4854, 0.2032, 0.4717, 0.1582, 0.4496, 0.1167, 0.4197, 0.08029, 0.3833, 0.05045, 0.3418, 0.02827, 0.2968, 0.01461, 0.25, 0.01, 0.2032, 0.01461, 0.1582, 0.02827, 0.1167, 0.05045, 0.08029, 0.08029, 0.05045, 0.1167, 0.02827, 0.1582, 0.01461, 0.2032, 0.01, 0.25, 0.01461, 0.2968, 0.02827, 0.3418, 0.05045, 0.3833, 0.08029, 0.4197, 0.1167, 0.4496, 0.1582, 0.4717, 0.2032, 0.4854, 0.25, 0.49, 0.09375, 0.5, 0.0625, 0.5, 0.0625, 1.0, 0.09375, 1.0, 0.125, 0.5, 0.09375, 0.5, 0.09375, 1.0, 0.125, 1.0, 0.1562, 0.5, 0.125, 0.5, 0.125, 1.0, 0.1562, 1.0, 0.1875, 0.5, 0.1562, 0.5, 0.1562, 1.0, 0.1875, 1.0, 0.2188, 0.5, 0.1875, 0.5, 0.1875, 1.0, 0.2188, 1.0, 0.25, 0.5, 0.2188, 0.5, 0.2188, 1.0, 0.25, 1.0, 0.2812, 0.5, 0.25, 0.5, 0.25, 1.0, 0.2812, 1.0, 0.3125, 0.5, 0.2812, 0.5, 0.2812, 1.0, 0.3125, 1.0, 0.3438, 0.5, 0.3125, 0.5, 0.3125, 1.0, 0.3438, 1.0, 0.375, 0.5, 0.3438, 0.5, 0.3438, 1.0, 0.375, 1.0, 0.4062, 0.5, 0.375, 0.5, 0.375, 1.0, 0.4062, 1.0, 0.4375, 0.5, 0.4062, 0.5, 0.4062, 1.0, 0.4375, 1.0, 0.4688, 0.5, 0.4375, 0.5, 0.4375, 1.0, 0.4688, 1.0, 0.5, 0.5, 0.4688, 0.5, 0.4688, 1.0, 0.5, 1.0, 0.5312, 0.5, 0.5, 0.5, 0.5, 1.0, 0.5312, 1.0, 0.5625, 0.5, 0.5312, 0.5, 0.5312, 1.0, 0.5625, 1.0, 0.5938, 0.5, 0.5625, 0.5, 0.5625, 1.0, 0.5938, 1.0, 0.625, 0.5, 0.5938, 0.5, 0.5938, 1.0, 0.625, 1.0, 0.6562, 0.5, 0.625, 0.5, 0.625, 1.0, 0.6562, 1.0, 0.6875, 0.5, 0.6562, 0.5, 0.6562, 1.0, 0.6875, 1.0, 0.7188, 0.5, 0.6875, 0.5, 0.6875, 1.0, 0.7188, 1.0, 0.75, 0.5, 0.7188, 0.5, 0.7188, 1.0, 0.75, 1.0, 0.7812, 0.5, 0.75, 0.5, 0.75, 1.0, 0.7812, 1.0, 0.8125, 0.5, 0.7812, 0.5, 0.7812, 1.0, 0.8125, 1.0, 0.8438, 0.5, 0.8125, 0.5, 0.8125, 1.0, 0.8438, 1.0, 0.875, 0.5, 0.8438, 0.5, 0.8438, 1.0, 0.875, 1.0, 0.9062, 0.5, 0.875, 0.5, 0.875, 1.0, 0.9062, 1.0, 0.9375, 0.5, 0.9062, 0.5, 0.9062, 1.0, 0.9375, 1.0, 0.9688, 0.5, 0.9375, 0.5, 0.9375, 1.0, 0.9688, 1.0, 0.375, 0.0, 0.375, 0.25, 0.625, 0.25, 0.625, 0.0, 0.125, 0.5, 0.125, 0.75, 0.375, 0.75, 0.375, 0.5, 0.375, 0.75, 0.375, 1.0, 0.625, 1.0, 0.625, 0.75, 0.375, 0.5, 0.375, 0.75, 0.625, 0.75, 0.625, 0.5, 0.625, 0.5, 0.625, 0.75, 0.875, 0.75, 0.875, 0.5, 0.375, 0.25, 0.375, 0.5, 0.625, 0.5, 0.625, 0.25, 0.125, 0.5, 0.125, 0.75, 0.375, 0.75, 0.375, 0.5, 0.375, 0.0, 0.375, 0.25, 0.625, 0.25, 0.625, 0.0, 0.375, 0.75, 0.375, 1.0, 0.625, 1.0, 0.625, 0.75, 0.375, 0.5, 0.375, 0.75, 0.625, 0.75, 0.625, 0.5, 0.625, 0.5, 0.625, 0.75, 0.875, 0.75, 0.875, 0.5, 0.375, 0.25, 0.375, 0.5, 0.625, 0.5, 0.625, 0.25])
me_cylinder_012.materials.append(mat_button_disc)
me_cylinder_012.materials.append(mat_button_symbol)
me_cylinder_012.update()

# ---- objects
ob_play_button_base = bpy.data.objects.new('play-button-base', me_cylinder_023)
ob_restart_button_base = bpy.data.objects.new('restart-button-base', me_cylinder_022)
ob_info_board_assembly_large = bpy.data.objects.new('info-board-assembly-large', me_cube_002)
ob_cutter = bpy.data.objects.new('cutter', me_cube_003)
ob_pause_button_base = bpy.data.objects.new('pause-button-base', me_cylinder_012)

# ---- transforms, parenting, visibility, modifiers, constraints
ob_play_button_base.location = (-2.98e-08, -1.49e-08, 0.0)
ob_play_button_base.rotation_euler = (0.7854, -0.0, 0.0)
ob_play_button_base.scale = (0.075, 0.075, 0.005)
ob_restart_button_base.location = (-1.49e-08, -2.608e-08, 5.96e-08)
ob_restart_button_base.rotation_euler = (0.7854, -0.0, 0.0)
ob_restart_button_base.scale = (0.075, 0.075, 0.005)
ob_info_board_assembly_large.location = (0.0, 1.49e-08, 0.0)
ob_info_board_assembly_large.rotation_euler = (0.0, -0.0, -1.571)
ob_info_board_assembly_large.scale = (0.05, 1.1, 0.65)
_m = ob_info_board_assembly_large.modifiers.new('Boolean', 'BOOLEAN')
_m.object = ob_cutter
ob_cutter.location = (0.0, 0.05, 1.35)
ob_cutter.rotation_euler = (0.0, -0.0, -1.571)
ob_cutter.scale = (0.05, 1.05, 0.6)
ob_pause_button_base.location = (-2.98e-08, -1.49e-08, 0.0)
ob_pause_button_base.rotation_euler = (0.7854, -0.0, 0.0)
ob_pause_button_base.scale = (0.075, 0.075, 0.005)

# ---- collection membership
col_play_button.objects.link(ob_play_button_base)
col_restart_button.objects.link(ob_restart_button_base)
col_assembly.objects.link(ob_info_board_assembly_large)
col_assembly.objects.link(ob_cutter)
col_pause_button.objects.link(ob_pause_button_base)

# ---- scene / render settings (as saved in the file)
scene.frame_start = 1; scene.frame_end = 250; scene.frame_set(1)
scene.render.engine = 'BLENDER_EEVEE_NEXT'
bpy.context.view_layer.update()

# ---- added for rendering (the .blend has no active camera and no usable light): camera, sun
cam_auto = bpy.data.cameras.new('AutoCamera')
cam_auto.lens = 50.0
cam_auto.sensor_width = 36.0
cam_auto.clip_end = 1000.0
ob_auto_camera = bpy.data.objects.new('AutoCamera', cam_auto)
scene.collection.objects.link(ob_auto_camera)
ob_auto_camera.location = (2.76486, -3.31783, 3.21189)
ob_auto_camera.rotation_euler = (1.09748, -7.21219e-08, 0.694738)
scene.camera = ob_auto_camera
light_auto_sun = bpy.data.lights.new('AutoSun', 'SUN')
light_auto_sun.energy = 3.0
light_auto_sun.angle = 0.0523599
ob_auto_sun = bpy.data.objects.new('AutoSun', light_auto_sun)
scene.collection.objects.link(ob_auto_sun)
ob_auto_sun.rotation_euler = (0.872665, 0.174533, 0.523599)
bpy.context.view_layer.update()
